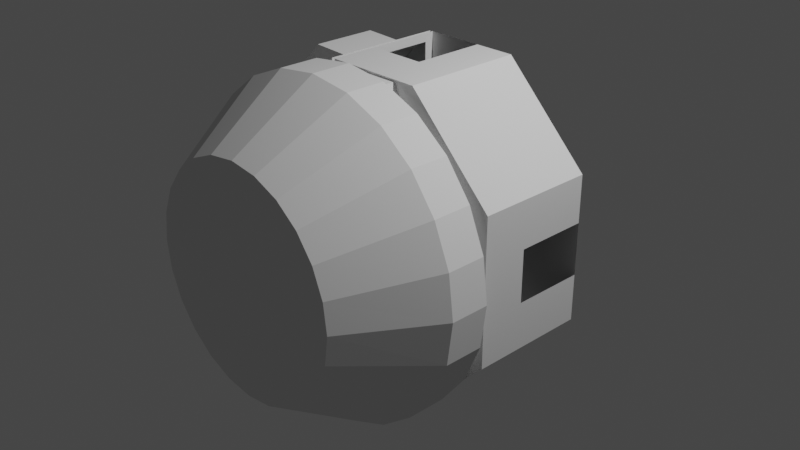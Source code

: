 # Source: Central_Hub.blend  (saved by Blender 3.1.7; exported with 4.5.12 LTS)
import bpy
from mathutils import Matrix  # noqa: F401  (used for matrix-valued properties, if any)

bpy.ops.wm.read_factory_settings(use_empty=True)
scene = bpy.context.scene
scene.name = 'Scene'

# ---- collections
col_collection = bpy.data.collections.new('Collection'); scene.collection.children.link(col_collection)
col_collider_collider = bpy.data.collections.new('collider:collider')  # instanced only; not linked into the scene
col_collider_collider_002 = bpy.data.collections.new('collider:collider.002')  # instanced only; not linked into the scene
col_collider_collider_003 = bpy.data.collections.new('collider:collider.003')  # instanced only; not linked into the scene
col_collider_collider_004 = bpy.data.collections.new('collider:collider.004')  # instanced only; not linked into the scene
col_collider_collider_005 = bpy.data.collections.new('collider:collider.005')  # instanced only; not linked into the scene
col_collider_collider_006 = bpy.data.collections.new('collider:collider.006')  # instanced only; not linked into the scene
col_collider_collider_007 = bpy.data.collections.new('collider:collider.007')  # instanced only; not linked into the scene
col_collider_collider_008 = bpy.data.collections.new('collider:collider.008')  # instanced only; not linked into the scene
col_collider_collider_009 = bpy.data.collections.new('collider:collider.009')  # instanced only; not linked into the scene
col_collider_collider_010 = bpy.data.collections.new('collider:collider.010')  # instanced only; not linked into the scene

# ---- world
world_world = bpy.data.worlds.new('World'); scene.world = world_world
world_world.use_nodes = True; world_world.node_tree.nodes.clear()
_N = world_world.node_tree.nodes; _L = world_world.node_tree.links
n0 = _N.new('ShaderNodeOutputWorld'); n0.name = 'World Output'; n0.location = (300, 300)
n1 = _N.new('ShaderNodeBackground'); n1.name = 'Background'; n1.location = (10, 300)
n1.inputs[0].default_value = (0.05088, 0.05088, 0.05088, 1.0)
_L.new(n1.outputs[0], n0.inputs[0])
n0.is_active_output = True
world_world.color = (0.05088, 0.05088, 0.05088)
world_world.use_sun_shadow = False
world_world.sun_shadow_jitter_overblur = 0.0

# ---- cameras
cam_camera = bpy.data.cameras.new('Camera')
cam_camera.clip_end = 100.0
cam_camera.ortho_scale = 7.314

# ---- lights
light_light = bpy.data.lights.new('Light', 'POINT')
light_light.transmission_factor = 0.0
light_light.energy = 1000.0
light_light.shadow_soft_size = 0.1
light_light.shadow_maximum_resolution = 0.006
light_light.use_absolute_resolution = True

# ---- meshes
me_cylinder_001 = bpy.data.meshes.new('Cylinder.001')
me_cylinder_001.from_pydata([(-1.362e-08, -1.05, 1.783), (0.7128, 0.782, 1.721), (0.4616, -1.05, 1.723), (1.651, 0.782, 0.7827), (1.651, 0.782, -0.7826), (0.8917, -1.05, 1.544), (1.261, -1.05, 1.261), (0.7128, 0.782, -1.721), (1.544, -1.05, 0.8917), (-0.5523, 0.782, -1.721), (-1.721, 0.782, -0.7128), (1.723, -1.05, 0.4616), (-1.266, 0.4345, 0.8271), (1.783, -1.05, -2.301e-07), (1.723, -1.05, -0.4616), (-0.4306, 0.4345, 1.663), (0.9132, 0.782, 0.8425), (1.544, -1.05, -0.8917), (1.651, -0.512, 0.7827), (1.261, -1.05, -1.261), (0.9132, 0.782, -0.3527), (0.8917, -1.05, -1.544), (0.5817, -0.4996, 1.419), (0.4616, -1.05, -1.723), (-0.6413, 0.782, -0.3527), (-1.695e-07, -1.05, -1.783), (-0.4616, -1.05, -1.723), (0.7128, -0.512, -1.721), (-0.8917, -1.05, -1.544), (-0.3801, 0.782, 0.8244), (0.9132, -0.512, -0.3527), (-1.261, -1.05, -1.261), (-1.544, -1.05, -0.8917), (-1.721, -0.512, -0.7128), (-0.6413, -0.512, -0.3527), (-1.723, -1.05, -0.4616), (0.4743, -0.4996, 1.696), (-1.783, -1.05, -1.751e-08), (-1.723, -1.05, 0.4616), (1.651, -0.512, -0.7826), (-1.544, -1.05, 0.8917), (-0.5523, -0.512, -1.721), (-1.266, -0.2574, 0.8271), (-1.261, -1.05, 1.261), (-0.4306, -0.2574, 1.663), (-0.8917, -1.05, 1.544), (-0.3801, -0.512, 0.8244), (-0.4616, -1.05, 1.723), (-1.522e-08, -1.968, 1.215), (0.1624, 0.782, 0.8425), (0.3144, -1.968, 1.173), (0.4991, -0.4996, 1.158), (0.6073, -1.968, 1.052), (0.8588, -1.968, 0.8588), (0.1624, 0.782, 1.094), (1.052, -1.968, 0.6073), (0.1624, -0.4873, 1.094), (-0.3369, 0.782, 1.094), (1.173, -1.968, 0.3144), (0.0005864, -0.4996, 1.395), (1.215, -1.968, -1.932e-07), (-0.3369, 0.782, 1.721), (1.173, -1.968, -0.3144), (1.052, -1.968, -0.6073), (0.1133, -0.4996, 1.695), (0.8588, -1.968, -0.8588), (-0.3735, -0.229, 1.63), (0.6073, -1.968, -1.052), (-0.3735, 0.6829, 1.63), (-0.3792, -0.229, 1.084), (0.3144, -1.968, -1.173), (-1.214e-07, -1.968, -1.215), (-0.3792, 0.6829, 1.084), (-0.3144, -1.968, -1.173), (-0.3369, 0.6829, 1.084), (-0.6073, -1.968, -1.052), (-0.3369, -0.229, 1.084), (-0.8588, -1.968, -0.8588), (-0.3369, 0.6829, 1.63), (-1.052, -1.968, -0.6073), (-0.3369, -0.229, 1.63), (-1.173, -1.968, -0.3144), (-1.721, 0.782, -0.3527), (-1.215, -1.968, -4.836e-08), (-1.721, 0.782, -0.3078), (-1.721, -0.512, -0.3527), (-1.173, -1.968, 0.3144), (-1.052, -1.968, 0.6073), (-1.721, -0.512, -0.3078), (-0.8588, -1.968, 0.8588), (-0.3801, 0.782, -0.1599), (-0.6073, -1.968, 1.052), (-0.3801, -0.512, -0.1599), (-0.3144, -1.968, 1.173), (-0.7078, -0.512, -0.3527), (-0.7078, 0.782, -0.3527), (-1.362e-08, -0.626, 1.783), (-0.7078, -0.512, -0.1599), (0.4616, -0.626, 1.723), (-0.7078, 0.782, -0.3078), (0.8917, -0.626, 1.544), (-0.7078, -0.512, -0.3078), (1.261, -0.626, 1.261), (-0.9082, -0.2216, -0.3078), (1.544, -0.626, 0.8917), (1.723, -0.626, 0.4616), (-1.404, 0.6842, -0.3527), (-1.404, -0.2216, -0.3527), (1.783, -0.626, -1.751e-08), (1.723, -0.626, -0.4616), (-1.404, 0.6842, -0.3078), (1.544, -0.626, -0.8917), (-1.404, -0.2216, -0.3078), (1.261, -0.626, -1.261), (-0.9082, -0.2216, -0.3527), (0.8917, -0.626, -1.544), (-0.3801, 0.4449, 0.8244), (0.4616, -0.626, -1.723), (-0.9082, 0.6842, -0.3527), (-1.695e-07, -0.626, -1.783), (-0.9082, 0.6842, -0.3078), (-0.4616, -0.626, -1.723), (-0.3801, 0.4449, -0.1599), (-0.7078, 0.782, -0.1599), (-0.8917, -0.626, -1.544), (-0.7078, 0.782, 0.8244), (-1.261, -0.626, -1.261), (-0.7078, 0.4449, -0.1599), (-1.544, -0.626, -0.8917), (-1.723, -0.626, -0.4616), (-0.7078, 0.4449, 0.8244), (-1.783, -0.626, 1.951e-07), (-1.721, 0.782, 0.372), (-1.723, -0.626, 0.4616), (-0.3726, 0.782, 1.721), (-1.505, 0.4345, 1.066), (-1.544, -0.626, 0.8917), (-1.261, -0.626, 1.261), (-1.721, -0.512, 0.372), (-0.8917, -0.626, 1.544), (-0.3726, -0.512, 1.721), (-0.8923, 0.4345, 1.68), (-0.4616, -0.626, 1.723), (-1.505, -0.2574, 1.066), (-0.8923, -0.2574, 1.68), (-1.018, -0.512, -1.416), (-1.425, -0.512, -1.009), (-1.425, 0.3787, -1.009), (-1.018, 0.3787, -1.416), (-1.081, -0.512, -1.48), (-1.489, -0.512, -1.073), (-1.489, 0.3787, -1.073), (-1.081, 0.3787, -1.48), (-0.5523, 0.782, -1.56), (-1.56, 0.782, -0.5523), (-1.264, -0.512, -0.8484), (-1.56, -0.512, -0.5523), (-0.5523, -0.512, -1.56), (-0.857, 0.3787, -1.256), (-0.857, -0.512, -1.256), (-1.264, 0.3787, -0.8484), (0.9132, 0.782, -0.4815), (-0.6413, 0.782, -0.4815), (0.9132, -0.512, -0.4815), (-0.6413, -0.512, -0.4815), (0.9132, 0.4263, -0.4815), (-0.6413, 0.4263, -0.4815), (0.9132, 0.782, -0.806), (-0.6413, 0.782, -0.806), (-0.6413, 0.4263, -0.806), (0.9132, 0.4263, -0.806), (-0.3369, -0.512, 1.721), (0.7128, -0.512, 1.721), (0.9132, -0.512, 0.8425), (0.1624, -0.512, 0.8425), (-0.3369, -0.512, 1.094), (0.1624, -0.512, 1.094), (0.1133, -0.6384, 1.695), (0.0005864, -0.6384, 1.395), (0.4743, -0.6384, 1.696), (0.1624, -0.626, 1.094), (0.5817, -0.6384, 1.419), (0.4991, -0.6384, 1.158), (-0.3369, -0.007843, 1.721), (0.2776, 0.782, 1.721), (0.2776, -0.007843, 1.721), (0.2911, 0.782, -1.721), (-0.2885, 0.782, -1.721), (-0.2885, -0.007843, -1.721), (0.2911, -0.007843, -1.721), (-1.721, -0.006162, -0.3078), (1.651, 0.782, 0.2802), (1.651, 0.782, -0.28), (1.651, -0.006162, -0.28), (1.651, -0.006162, 0.2802), (-1.721, 0.782, 0.2789), (-1.721, -0.006162, 0.2789)], [], [(96, 98, 2, 0), (98, 100, 5, 2), (100, 102, 6, 5), (102, 104, 8, 6), (104, 105, 11, 8), (105, 108, 13, 11), (108, 109, 14, 13), (109, 111, 17, 14), (111, 113, 19, 17), (113, 115, 21, 19), (115, 117, 23, 21), (117, 119, 25, 23), (119, 121, 26, 25), (121, 124, 28, 26), (124, 126, 31, 28), (126, 128, 32, 31), (128, 129, 35, 32), (129, 131, 37, 35), (131, 133, 38, 37), (133, 136, 40, 38), (136, 137, 43, 40), (137, 139, 45, 43), (11, 58, 55, 8), (139, 142, 47, 45), (142, 96, 0, 47), (91, 93, 48, 50, 52, 53, 55, 58, 60, 62, 63, 65, 67, 70, 71, 73, 75, 77, 79, 81, 83, 86, 87, 89), (21, 67, 65, 19), (31, 77, 75, 28), (40, 87, 86, 38), (6, 53, 52, 5), (17, 63, 62, 14), (2, 50, 48, 0), (26, 73, 71, 25), (37, 83, 81, 35), (47, 93, 91, 45), (13, 60, 58, 11), (23, 70, 67, 21), (32, 79, 77, 31), (43, 89, 87, 40), (8, 55, 53, 6), (19, 65, 63, 17), (28, 75, 73, 26), (38, 86, 83, 37), (0, 48, 93, 47), (5, 52, 50, 2), (14, 62, 60, 13), (25, 71, 70, 23), (35, 81, 79, 32), (45, 91, 89, 43), (179, 98, 96, 142, 177), (180, 178, 177, 142, 139, 137, 136, 133, 131, 129, 128, 126, 124, 121, 119, 117, 115, 113, 111, 109, 108, 105, 104, 102, 100, 98, 179, 181, 182), (173, 172, 18), (16, 3, 1), (20, 4, 192, 191, 3, 16), (20, 7, 4), (24, 9, 187, 186, 7, 20), (24, 10, 9), (24, 34, 94, 95), (30, 173, 18, 39), (30, 39, 27), (34, 30, 27, 41), (41, 145, 146, 33, 34), (57, 175, 56, 176, 54), (161, 20, 30, 163, 165), (27, 189, 188, 41), (1, 3, 18, 172), (171, 185, 172), (147, 148, 158, 160), (20, 16, 173, 30), (18, 194, 193, 39), (114, 103, 120, 118), (190, 196, 132, 138, 88), (4, 7, 27, 39), (174, 49, 54, 176), (15, 44, 144, 141), (29, 90, 123, 125), (16, 49, 174, 173), (29, 116, 46), (54, 49, 16, 1, 184, 61, 57), (68, 72, 74, 78), (125, 123, 127, 130), (69, 76, 74, 72), (68, 66, 140, 134), (69, 72, 29, 46), (76, 175, 57, 74), (66, 69, 46, 140), (72, 68, 134, 29), (78, 61, 183, 171, 80), (74, 57, 61, 78), (80, 171, 175, 76), (66, 68, 78, 80), (66, 80, 76, 69), (140, 46, 138), (134, 132, 29), (10, 82, 85, 33), (122, 116, 130, 127), (116, 122, 92, 46), (127, 97, 92, 122, 90, 123), (103, 114, 107, 112), (127, 123, 99, 101, 97), (106, 107, 85, 82), (110, 84, 190, 88, 112), (112, 88, 101, 103), (107, 114, 94, 85), (114, 118, 95, 94), (120, 99, 84, 110), (118, 106, 82, 95), (103, 101, 99, 120), (120, 110, 106, 118), (107, 106, 110, 112), (116, 29, 125, 130), (90, 122, 127, 123), (84, 99, 90, 29, 132, 195), (24, 95, 82, 10), (15, 12, 132, 134), (42, 44, 140, 138), (44, 15, 134, 140), (12, 42, 138, 132), (135, 141, 144, 143), (12, 15, 141, 135), (42, 12, 135, 143), (44, 42, 143, 144), (10, 33, 156, 154), (9, 10, 154, 153), (147, 146, 150, 151), (152, 151, 150, 149), (148, 147, 151, 152), (146, 145, 149, 150), (145, 148, 152, 149), (160, 154, 156, 155), (153, 154, 160, 158), (153, 158, 159, 157), (33, 146, 155, 156), (145, 41, 157, 159), (148, 145, 159, 158), (41, 9, 153, 157), (146, 147, 160, 155), (166, 165, 163, 164), (166, 162, 168, 169), (164, 34, 24, 162, 166), (168, 167, 170, 169), (162, 161, 167, 168), (165, 166, 169, 170), (161, 165, 170, 167), (64, 171, 172, 36), (36, 172, 173, 22), (22, 173, 174, 51), (56, 175, 59), (59, 175, 171, 64), (174, 176, 51), (180, 56, 59, 178), (179, 36, 22, 181), (178, 59, 64, 177), (180, 176, 56), (181, 22, 51, 182), (182, 51, 176, 180), (64, 36, 179, 177), (184, 1, 172, 185), (187, 9, 41, 188), (7, 186, 189, 27), (195, 132, 196), (192, 4, 39, 193), (3, 191, 194, 18), (88, 138, 46, 92, 97, 101), (183, 185, 171)])
_uv = me_cylinder_001.uv_layers.new(name='UVMap')
_uv.uv.foreach_set('vector', [1.0, 0.5, 0.9583, 0.5, 0.9583, 1.0, 1.0, 1.0, 0.9583, 0.5, 0.9167, 0.5, 0.9167, 1.0, 0.9583, 1.0, 0.9167, 0.5, 0.875, 0.5, 0.875, 1.0, 0.9167, 1.0, 0.875, 0.5, 0.8333, 0.5, 0.8333, 1.0, 0.875, 1.0, 0.8333, 0.5, 0.7917, 0.5, 0.7917, 1.0, 0.8333, 1.0, 0.7917, 0.5, 0.75, 0.5, 0.75, 1.0, 0.7917, 1.0, 0.75, 0.5, 0.7083, 0.5, 0.7083, 1.0, 0.75, 1.0, 0.7083, 0.5, 0.6667, 0.5, 0.6667, 1.0, 0.7083, 1.0, 0.6667, 0.5, 0.625, 0.5, 0.625, 1.0, 0.6667, 1.0, 0.625, 0.5, 0.5833, 0.5, 0.5833, 1.0, 0.625, 1.0, 0.5833, 0.5, 0.5417, 0.5, 0.5417, 1.0, 0.5833, 1.0, 0.5417, 0.5, 0.5, 0.5, 0.5, 1.0, 0.5417, 1.0, 0.5, 0.5, 0.4583, 0.5, 0.4583, 1.0, 0.5, 1.0, 0.4583, 0.5, 0.4167, 0.5, 0.4167, 1.0, 0.4583, 1.0, 0.4167, 0.5, 0.375, 0.5, 0.375, 1.0, 0.4167, 1.0, 0.375, 0.5, 0.3333, 0.5, 0.3333, 1.0, 0.375, 1.0, 0.3333, 0.5, 0.2917, 0.5, 0.2917, 1.0, 0.3333, 1.0, 0.2917, 0.5, 0.25, 0.5, 0.25, 1.0, 0.2917, 1.0, 0.25, 0.5, 0.2083, 0.5, 0.2083, 1.0, 0.25, 1.0, 0.2083, 0.5, 0.1667, 0.5, 0.1667, 1.0, 0.2083, 1.0, 0.1667, 0.5, 0.125, 0.5, 0.125, 1.0, 0.1667, 1.0, 0.125, 0.5, 0.08333, 0.5, 0.08333, 1.0, 0.125, 1.0, 0.7917, 1.0, 0.7917, 1.0, 0.8333, 1.0, 0.8333, 1.0, 0.08333, 0.5, 0.04167, 0.5, 0.04167, 1.0, 0.08333, 1.0, 0.04167, 0.5, -1.863e-07, 0.5, -1.863e-07, 1.0, 0.04167, 1.0, 0.13, 0.4578, 0.1879, 0.4818, 0.25, 0.49, 0.3121, 0.4818, 0.37, 0.4578, 0.4197, 0.4197, 0.4578, 0.37, 0.4818, 0.3121, 0.49, 0.25, 0.4818, 0.1879, 0.4578, 0.13, 0.4197, 0.08029, 0.37, 0.04215, 0.3121, 0.01818, 0.25, 0.01, 0.1879, 0.01818, 0.13, 0.04215, 0.08029, 0.08029, 0.04215, 0.13, 0.01818, 0.1879, 0.01, 0.25, 0.01818, 0.3121, 0.04215, 0.37, 0.08029, 0.4197, 0.5833, 1.0, 0.5833, 1.0, 0.625, 1.0, 0.625, 1.0, 0.375, 1.0, 0.375, 1.0, 0.4167, 1.0, 0.4167, 1.0, 0.1667, 1.0, 0.1667, 1.0, 0.2083, 1.0, 0.2083, 1.0, 0.875, 1.0, 0.875, 1.0, 0.9167, 1.0, 0.9167, 1.0, 0.6667, 1.0, 0.6667, 1.0, 0.7083, 1.0, 0.7083, 1.0, 0.9583, 1.0, 0.9583, 1.0, 1.0, 1.0, 1.0, 1.0, 0.4583, 1.0, 0.4583, 1.0, 0.5, 1.0, 0.5, 1.0, 0.25, 1.0, 0.25, 1.0, 0.2917, 1.0, 0.2917, 1.0, 0.04167, 1.0, 0.04167, 1.0, 0.08333, 1.0, 0.08333, 1.0, 0.75, 1.0, 0.75, 1.0, 0.7917, 1.0, 0.7917, 1.0, 0.5417, 1.0, 0.5417, 1.0, 0.5833, 1.0, 0.5833, 1.0, 0.3333, 1.0, 0.3333, 1.0, 0.375, 1.0, 0.375, 1.0, 0.125, 1.0, 0.125, 1.0, 0.1667, 1.0, 0.1667, 1.0, 0.8333, 1.0, 0.8333, 1.0, 0.875, 1.0, 0.875, 1.0, 0.625, 1.0, 0.625, 1.0, 0.6667, 1.0, 0.6667, 1.0, 0.4167, 1.0, 0.4167, 1.0, 0.4583, 1.0, 0.4583, 1.0, 0.2083, 1.0, 0.2083, 1.0, 0.25, 1.0, 0.25, 1.0, -1.863e-07, 1.0, -1.863e-07, 1.0, 0.04167, 1.0, 0.04167, 1.0, 0.9167, 1.0, 0.9167, 1.0, 0.9583, 1.0, 0.9583, 1.0, 0.7083, 1.0, 0.7083, 1.0, 0.75, 1.0, 0.75, 1.0, 0.5, 1.0, 0.5, 1.0, 0.5417, 1.0, 0.5417, 1.0, 0.2917, 1.0, 0.2917, 1.0, 0.3333, 1.0, 0.3333, 1.0, 0.08333, 1.0, 0.08333, 1.0, 0.125, 1.0, 0.125, 1.0, 0.516, 0.5, 0.9583, 0.5, -1.863e-07, 0.5, 0.04167, 0.5, 0.1607, 0.5, 0.3686, 0.5, 0.2422, 0.5, 0.1677, 0.5, 0.04167, 0.5, 0.08333, 0.5, 0.125, 0.5, 0.1667, 0.5, 0.2083, 0.5, 0.25, 0.5, 0.2917, 0.5, 0.3333, 0.5, 0.375, 0.5, 0.4167, 0.5, 0.4583, 0.5, 0.5, 0.5, 0.5417, 0.5, 0.5833, 0.5, 0.625, 0.5, 0.6667, 0.5, 0.7083, 0.5, 0.75, 0.5, 0.7917, 0.5, 0.8333, 0.5, 0.875, 0.5, 0.9167, 0.5, 0.9583, 0.5, 0.516, 0.5, 0.6478, 0.5, 0.5276, 0.5, 0.75, 0.4407, 0.75, 0.49, 0.9062, 0.4239, 0.75, 0.4407, 0.9062, 0.4239, 0.75, 0.49, 0.9407, 0.25, 0.9851, 0.2383, 0.9588, 0.3001, 0.9325, 0.362, 0.9062, 0.4239, 0.8848, 0.3848, 0.9407, 0.25, 0.9197, 0.08029, 0.9851, 0.2383, 0.75, 0.05934, 0.7681, 0.01542, 0.7997, 0.02894, 0.8692, 0.05867, 0.9197, 0.08029, 0.8848, 0.1152, 0.75, 0.05934, 0.5803, 0.08029, 0.7681, 0.01542, 0.75, 0.05934, 0.75, 0.05934, 0.75, 0.05934, 0.75, 0.05934, 0.9407, 0.25, 0.8848, 0.3848, 0.9062, 0.4239, 0.9851, 0.2383, 0.9407, 0.25, 0.9851, 0.2383, 0.9197, 0.08029, 0.75, 0.05934, 0.8848, 0.1152, 0.9197, 0.08029, 0.7687, 0.01396, 0.7687, 0.01396, 0.6987, 0.03125, 0.6301, 0.05965, 0.5803, 0.08029, 0.75, 0.05934, 0.6205, 0.387, 0.6205, 0.387, 0.6516, 0.3999, 0.6826, 0.4127, 0.6826, 0.4127, 0.9407, 0.25, 0.9407, 0.25, 0.9407, 0.25, 0.9407, 0.25, 0.9407, 0.25, 0.9197, 0.08029, 0.8683, 0.05824, 0.7977, 0.02793, 0.7687, 0.01396, 0.75, 0.49, 0.9062, 0.4239, 0.9062, 0.4239, 0.75, 0.49, 0.625, 0.4382, 0.6982, 0.4685, 0.75, 0.49, 0.6301, 0.05965, 0.6987, 0.03125, 0.6987, 0.03125, 0.6301, 0.05965, 0.9407, 0.25, 0.8848, 0.3848, 0.8848, 0.3848, 0.9407, 0.25, 0.9062, 0.4239, 0.9325, 0.362, 0.9588, 0.3001, 0.9851, 0.2383, 0.7036, 0.07515, 0.6, 0.1223, 0.6, 0.1223, 0.7036, 0.07515, 0.5603, 0.1285, 0.5314, 0.1983, 0.5268, 0.2094, 0.5268, 0.2094, 0.5603, 0.1285, 0.9851, 0.2383, 0.9197, 0.08029, 0.9197, 0.08029, 0.9851, 0.2383, 0.6826, 0.4127, 0.6826, 0.4127, 0.6826, 0.4127, 0.6826, 0.4127, 0.6167, 0.4267, 0.6167, 0.4267, 0.6012, 0.3893, 0.6012, 0.3893, 0.0, 0.0, 0.0, 0.0, 0.0, 0.0, 0.0, 0.0, 0.75, 0.4407, 0.6826, 0.4127, 0.6826, 0.4127, 0.75, 0.4407, 0.5593, 0.25, 0.5593, 0.25, 0.5593, 0.25, 0.6826, 0.4127, 0.6826, 0.4127, 0.75, 0.4407, 0.75, 0.49, 0.6982, 0.4685, 0.625, 0.4382, 0.6205, 0.387, 0.6202, 0.4307, 0.6158, 0.3906, 0.621, 0.3927, 0.6245, 0.4325, 0.5593, 0.25, 0.6062, 0.1369, 0.6062, 0.1369, 0.5593, 0.25, 0.6158, 0.3906, 0.621, 0.3927, 0.621, 0.3927, 0.6158, 0.3906, 0.6202, 0.4307, 0.6202, 0.4307, 0.6208, 0.4365, 0.6208, 0.4365, 0.6158, 0.3906, 0.6158, 0.3906, 0.6152, 0.3848, 0.6152, 0.3848, 0.621, 0.3927, 0.6205, 0.387, 0.6205, 0.387, 0.621, 0.3927, 0.6202, 0.4307, 0.6158, 0.3906, 0.6152, 0.3848, 0.6208, 0.4365, 0.6158, 0.3906, 0.6202, 0.4307, 0.6208, 0.4365, 0.6152, 0.3848, 0.6245, 0.4325, 0.625, 0.4382, 0.625, 0.4382, 0.625, 0.4382, 0.6245, 0.4325, 0.621, 0.3927, 0.6205, 0.387, 0.625, 0.4382, 0.6245, 0.4325, 0.6245, 0.4325, 0.625, 0.4382, 0.6205, 0.387, 0.621, 0.3927, 0.6202, 0.4307, 0.6202, 0.4307, 0.6245, 0.4325, 0.6245, 0.4325, 0.6202, 0.4307, 0.6245, 0.4325, 0.621, 0.3927, 0.6158, 0.3906, 0.6208, 0.4365, 0.5593, 0.25, 0.5268, 0.2094, 0.6208, 0.4365, 0.5268, 0.2094, 0.5593, 0.25, 0.5803, 0.08029, 0.5625, 0.1232, 0.5625, 0.1232, 0.5803, 0.08029, 0.6062, 0.1369, 0.5593, 0.25, 0.5593, 0.25, 0.6062, 0.1369, 0.5593, 0.25, 0.6062, 0.1369, 0.6062, 0.1369, 0.5593, 0.25, 0.6062, 0.1369, 0.6062, 0.1369, 0.6062, 0.1369, 0.6062, 0.1369, 0.6062, 0.1369, 0.6062, 0.1369, 0.6, 0.1223, 0.7036, 0.07515, 0.609, 0.1073, 0.5734, 0.1265, 0.6062, 0.1369, 0.6062, 0.1369, 0.6131, 0.1203, 0.6131, 0.1203, 0.6062, 0.1369, 0.609, 0.1073, 0.609, 0.1073, 0.5625, 0.1232, 0.5625, 0.1232, 0.5734, 0.1265, 0.5603, 0.1285, 0.5603, 0.1285, 0.5603, 0.1285, 0.5734, 0.1265, 0.5734, 0.1265, 0.5603, 0.1285, 0.6131, 0.1203, 0.6, 0.1223, 0.609, 0.1073, 0.7036, 0.07515, 0.75, 0.05934, 0.5625, 0.1232, 0.7036, 0.07515, 0.7036, 0.07515, 0.75, 0.05934, 0.75, 0.05934, 0.6, 0.1223, 0.6131, 0.1203, 0.5603, 0.1285, 0.5734, 0.1265, 0.7036, 0.07515, 0.609, 0.1073, 0.5625, 0.1232, 0.75, 0.05934, 0.6, 0.1223, 0.6131, 0.1203, 0.6131, 0.1203, 0.6, 0.1223, 0.6, 0.1223, 0.5734, 0.1265, 0.609, 0.1073, 0.7036, 0.07515, 0.609, 0.1073, 0.609, 0.1073, 0.5734, 0.1265, 0.5734, 0.1265, 0.5593, 0.25, 0.5593, 0.25, 0.5593, 0.25, 0.5593, 0.25, 0.6062, 0.1369, 0.6062, 0.1369, 0.6062, 0.1369, 0.6062, 0.1369, 0.5603, 0.1285, 0.6131, 0.1203, 0.0, 0.0, 0.5593, 0.25, 0.5268, 0.2094, 0.5314, 0.1983, 0.75, 0.05934, 0.75, 0.05934, 0.5625, 0.1232, 0.5803, 0.08029, 0.6167, 0.4267, 0.5585, 0.286, 0.5268, 0.2094, 0.6208, 0.4365, 0.5585, 0.286, 0.6167, 0.4267, 0.6208, 0.4365, 0.5268, 0.2094, 0.6167, 0.4267, 0.6167, 0.4267, 0.6208, 0.4365, 0.6208, 0.4365, 0.5585, 0.286, 0.5585, 0.286, 0.5268, 0.2094, 0.5268, 0.2094, 0.5585, 0.286, 0.6012, 0.3893, 0.6012, 0.3893, 0.5585, 0.286, 0.5585, 0.286, 0.6167, 0.4267, 0.6012, 0.3893, 0.5585, 0.286, 0.5585, 0.286, 0.5585, 0.286, 0.5585, 0.286, 0.5585, 0.286, 0.6167, 0.4267, 0.5585, 0.286, 0.5585, 0.286, 0.6012, 0.3893, 0.5803, 0.08029, 0.5803, 0.08029, 0.5803, 0.08029, 0.5803, 0.08029, 0.7681, 0.01542, 0.5803, 0.08029, 0.5803, 0.08029, 0.75, 0.01, 0.6301, 0.05965, 0.6301, 0.05965, 0.6301, 0.05965, 0.6301, 0.05965, 0.6987, 0.03125, 0.6301, 0.05965, 0.6301, 0.05965, 0.6987, 0.03125, 0.6987, 0.03125, 0.6301, 0.05965, 0.6301, 0.05965, 0.6987, 0.03125, 0.6301, 0.05965, 0.6987, 0.03125, 0.6987, 0.03125, 0.6301, 0.05965, 0.6987, 0.03125, 0.6987, 0.03125, 0.6987, 0.03125, 0.6987, 0.03125, 0.6301, 0.05965, 0.5803, 0.08029, 0.5803, 0.08029, 0.6301, 0.05965, 0.75, 0.01, 0.5803, 0.08029, 0.6301, 0.05965, 0.6987, 0.03125, 0.75, 0.01, 0.6987, 0.03125, 0.6987, 0.03125, 0.75, 0.01, 0.5803, 0.08029, 0.6301, 0.05965, 0.6301, 0.05965, 0.5803, 0.08029, 0.6987, 0.03125, 0.7687, 0.01396, 0.75, 0.01, 0.6987, 0.03125, 0.6987, 0.03125, 0.6987, 0.03125, 0.6987, 0.03125, 0.6987, 0.03125, 0.7655, 0.01414, 0.7607, 0.01442, 0.75, 0.01, 0.75, 0.01, 0.6301, 0.05965, 0.6301, 0.05965, 0.6301, 0.05965, 0.6301, 0.05965, 0.75, 0.05934, 0.8848, 0.1152, 0.8848, 0.1152, 0.75, 0.05934, 0.75, 0.05934, 0.75, 0.05934, 0.75, 0.05934, 0.75, 0.05934, 0.75, 0.05934, 0.75, 0.05934, 0.75, 0.05934, 0.75, 0.05934, 0.75, 0.05934, 0.75, 0.05934, 0.8848, 0.1152, 0.8848, 0.1152, 0.75, 0.05934, 0.0, 0.0, 0.0, 0.0, 0.0, 0.0, 0.0, 0.0, 0.8848, 0.1152, 0.75, 0.05934, 0.75, 0.05934, 0.8848, 0.1152, 0.9407, 0.25, 0.9407, 0.25, 0.9407, 0.25, 0.9407, 0.25, 0.0, 0.0, 0.0, 0.0, 0.0, 0.0, 0.0, 0.0, 0.0, 0.0, 0.0, 0.0, 0.0, 0.0, 0.0, 0.0, 0.0, 0.0, 0.0, 0.0, 0.0, 0.0, 0.0, 0.0, 0.0, 0.0, 0.0, 0.0, 0.0, 0.0, 0.0, 0.0, 0.0, 0.0, 0.0, 0.0, 0.0, 0.0, 0.0, 0.0, 0.6826, 0.4127, 0.0, 0.0, 0.0, 0.0, 0.0, 0.0, 0.0, 0.0, 0.0, 0.0, 0.0, 0.0, 0.0, 0.0, 0.0, 0.0, 0.0, 0.0, 0.0, 0.0, 0.0, 0.0, 0.0, 0.0, 0.0, 0.0, 0.6826, 0.4127, 0.6826, 0.4127, 0.6516, 0.3999, 0.0, 0.0, 0.0, 0.0, 0.0, 0.0, 0.0, 0.0, 0.0, 0.0, 0.0, 0.0, 0.6826, 0.4127, 0.6826, 0.4127, 0.0, 0.0, 0.0, 0.0, 0.0, 0.0, 0.0, 0.0, 0.6982, 0.4685, 0.75, 0.49, 0.75, 0.49, 0.6982, 0.4685, 0.7938, 0.02816, 0.7607, 0.01442, 0.7655, 0.01414, 0.7977, 0.02793, 0.9197, 0.08029, 0.8667, 0.05834, 0.8683, 0.05824, 0.9197, 0.08029, 0.5314, 0.1983, 0.5268, 0.2094, 0.5314, 0.1983, 0.9588, 0.3001, 0.9851, 0.2383, 0.9851, 0.2383, 0.9588, 0.3001, 0.9062, 0.4239, 0.9325, 0.362, 0.9325, 0.362, 0.9062, 0.4239, 0.5603, 0.1285, 0.5268, 0.2094, 0.5593, 0.25, 0.6062, 0.1369, 0.6062, 0.1369, 0.6131, 0.1203, 0.625, 0.4382, 0.6982, 0.4685, 0.625, 0.4382])
me_cylinder_001.use_remesh_fix_poles = True
me_cylinder_001.use_remesh_preserve_attributes = False
me_cylinder_001.update()
me_collider = bpy.data.meshes.new('collider')
me_collider.from_pydata([(0.5846, 0.6218, 1.07), (0.5846, 0.6218, 1.825), (0.5846, 2.026, 1.825), (0.5846, 2.026, 1.07), (0.6304, 2.026, 1.07), (0.6304, 2.026, 1.825), (0.6304, 0.6218, 1.825), (0.6304, 0.6218, 1.07)], [(0, 1), (1, 2), (2, 3), (3, 4), (4, 5), (5, 6), (6, 7), (7, 0), (6, 1), (5, 2), (7, 4), (3, 0)], [])
me_collider.use_remesh_fix_poles = True
me_collider.use_remesh_preserve_attributes = False
me_collider.update()
me_collider_002 = bpy.data.meshes.new('collider.002')
me_collider_002.from_pydata([(-0.3126, 0.6218, 1.514), (-0.3126, 0.6218, 1.825), (-0.3126, 2.026, 1.825), (-0.3126, 2.026, 1.514), (0.6304, 2.026, 1.514), (0.6304, 2.026, 1.825), (0.6304, 0.6218, 1.825), (0.6304, 0.6218, 1.514)], [(0, 1), (1, 2), (2, 3), (3, 4), (4, 5), (5, 6), (6, 7), (7, 0), (6, 1), (5, 2), (7, 4), (3, 0)], [])
me_collider_002.use_remesh_fix_poles = True
me_collider_002.use_remesh_preserve_attributes = False
me_collider_002.update()
me_collider_003 = bpy.data.meshes.new('collider.003')
me_collider_003.from_pydata([(1.12, 0.6218, 0.7192), (1.12, 0.6218, 0.7807), (1.12, 2.026, 0.7807), (1.12, 2.026, 0.7192), (1.859, 2.026, 0.7192), (1.859, 2.026, 0.7807), (1.859, 0.6218, 0.7807), (1.859, 0.6218, 0.7192)], [(0, 1), (1, 2), (2, 3), (3, 4), (4, 5), (5, 6), (6, 7), (7, 0), (6, 1), (5, 2), (7, 4), (3, 0)], [])
me_collider_003.use_remesh_fix_poles = True
me_collider_003.use_remesh_preserve_attributes = False
me_collider_003.update()
me_collider_004 = bpy.data.meshes.new('collider.004')
me_collider_004.from_pydata([(-0.2721, 0.6218, 0.05255), (-0.2721, 0.6218, 0.1323), (-0.2721, 2.026, 0.1323), (-0.2721, 2.026, 0.05255), (0.6304, 2.026, 0.05255), (0.6304, 2.026, 0.1323), (0.6304, 0.6218, 0.1323), (0.6304, 0.6218, 0.05255)], [(0, 1), (1, 2), (2, 3), (3, 4), (4, 5), (5, 6), (6, 7), (7, 0), (6, 1), (5, 2), (7, 4), (3, 0)], [])
me_collider_004.use_remesh_fix_poles = True
me_collider_004.use_remesh_preserve_attributes = False
me_collider_004.update()
me_collider_005 = bpy.data.meshes.new('collider.005')
me_collider_005.from_pydata([(0.5672, 0.6218, 0.05255), (0.5672, 0.6218, 0.5896), (0.5672, 2.026, 0.5896), (0.5672, 2.026, 0.05255), (0.6304, 2.026, 0.05255), (0.6304, 2.026, 0.5896), (0.6304, 0.6218, 0.5896), (0.6304, 0.6218, 0.05255)], [(0, 1), (1, 2), (2, 3), (3, 4), (4, 5), (5, 6), (6, 7), (7, 0), (6, 1), (5, 2), (7, 4), (3, 0)], [])
me_collider_005.use_remesh_fix_poles = True
me_collider_005.use_remesh_preserve_attributes = False
me_collider_005.update()
me_collider_006 = bpy.data.meshes.new('collider.006')
me_collider_006.from_pydata([(-0.3126, 0.6218, -0.1583), (-0.3126, 0.6218, 1.8), (-0.3126, 2.026, 1.8), (-0.3126, 2.026, -0.1583), (-0.2505, 2.026, -0.1583), (-0.2505, 2.026, 1.8), (-0.2505, 0.6218, 1.8), (-0.2505, 0.6218, -0.1583)], [(0, 1), (1, 2), (2, 3), (3, 4), (4, 5), (5, 6), (6, 7), (7, 0), (6, 1), (5, 2), (7, 4), (3, 0)], [])
me_collider_006.use_remesh_fix_poles = True
me_collider_006.use_remesh_preserve_attributes = False
me_collider_006.update()
me_collider_007 = bpy.data.meshes.new('collider.007')
me_collider_007.from_pydata([(-1.542, 0.6218, -0.1588), (-1.542, 0.6218, 0.6065), (-1.542, 2.026, 0.6065), (-1.542, 2.026, -0.1588), (-0.8437, 2.026, -0.1588), (-0.8437, 2.026, 0.6065), (-0.8437, 0.6218, 0.6065), (-0.8437, 0.6218, -0.1588)], [(0, 1), (1, 2), (2, 3), (3, 4), (4, 5), (5, 6), (6, 7), (7, 0), (6, 1), (5, 2), (7, 4), (3, 0)], [])
me_collider_007.use_remesh_fix_poles = True
me_collider_007.use_remesh_preserve_attributes = False
me_collider_007.update()
me_collider_008 = bpy.data.meshes.new('collider.008')
me_collider_008.from_pydata([(-0.5119, 0.6218, -1.671), (-0.5119, 0.6218, -1.089), (-0.5119, 1.724, -1.089), (-0.5119, 1.724, -1.671), (0.2727, 1.724, -1.671), (0.2727, 1.724, -1.089), (0.2727, 0.6218, -1.089), (0.2727, 0.6218, -1.671)], [(0, 1), (1, 2), (2, 3), (3, 4), (4, 5), (5, 6), (6, 7), (7, 0), (6, 1), (5, 2), (7, 4), (3, 0)], [])
me_collider_008.use_remesh_fix_poles = True
me_collider_008.use_remesh_preserve_attributes = False
me_collider_008.update()
me_collider_009 = bpy.data.meshes.new('collider.009')
me_collider_009.from_pydata([(1.12, 0.6218, 0.7192), (1.12, 0.6218, 0.7807), (1.12, 2.026, 0.7807), (1.12, 2.026, 0.7192), (1.859, 2.026, 0.7192), (1.859, 2.026, 0.7807), (1.859, 0.6218, 0.7807), (1.859, 0.6218, 0.7192)], [(0, 1), (1, 2), (2, 3), (3, 4), (4, 5), (5, 6), (6, 7), (7, 0), (6, 1), (5, 2), (7, 4), (3, 0)], [])
me_collider_009.use_remesh_fix_poles = True
me_collider_009.use_remesh_preserve_attributes = False
me_collider_009.update()
me_collider_010 = bpy.data.meshes.new('collider.010')
me_collider_010.from_pydata([(1.315, 0.6218, 0.2542), (1.315, 0.6218, 1.246), (1.315, 2.026, 1.246), (1.315, 2.026, 0.2542), (1.664, 2.026, 0.2542), (1.664, 2.026, 1.246), (1.664, 0.6218, 1.246), (1.664, 0.6218, 0.2542)], [(0, 1), (1, 2), (2, 3), (3, 4), (4, 5), (5, 6), (6, 7), (7, 0), (6, 1), (5, 2), (7, 4), (3, 0)], [])
me_collider_010.use_remesh_fix_poles = True
me_collider_010.use_remesh_preserve_attributes = False
me_collider_010.update()

# ---- objects
ob_light = bpy.data.objects.new('Light', light_light)
ob_camera = bpy.data.objects.new('Camera', cam_camera)
ob_freeiva = bpy.data.objects.new('FreeIva', None)
ob_shellcollider = bpy.data.objects.new('shellCollider', me_cylinder_001)
ob_colliders = bpy.data.objects.new('colliders', None)
ob_collider = bpy.data.objects.new('collider', None)
ob_collider_002 = bpy.data.objects.new('collider.002', None)
ob_collider_003 = bpy.data.objects.new('collider.003', None)
ob_collider_004 = bpy.data.objects.new('collider.004', None)
ob_collider_005 = bpy.data.objects.new('collider.005', None)
ob_collider_001 = bpy.data.objects.new('collider.001', None)
ob_collider_006 = bpy.data.objects.new('collider.006', None)
ob_collider_007 = bpy.data.objects.new('collider.007', None)
ob_doorhatch = bpy.data.objects.new('doorHatch', None)
ob_colliders_001 = bpy.data.objects.new('colliders.001', None)
ob_collider_008 = bpy.data.objects.new('collider.008', None)
ob_colliders_002 = bpy.data.objects.new('colliders.002', None)
ob_collider_009 = bpy.data.objects.new('collider.009', None)
ob_mesh_collider = bpy.data.objects.new('mesh:collider', me_collider)
ob_mesh_collider_002 = bpy.data.objects.new('mesh:collider.002', me_collider_002)
ob_mesh_collider_003 = bpy.data.objects.new('mesh:collider.003', me_collider_003)
ob_mesh_collider_004 = bpy.data.objects.new('mesh:collider.004', me_collider_004)
ob_mesh_collider_005 = bpy.data.objects.new('mesh:collider.005', me_collider_005)
ob_mesh_collider_006 = bpy.data.objects.new('mesh:collider.006', me_collider_006)
ob_mesh_collider_007 = bpy.data.objects.new('mesh:collider.007', me_collider_007)
ob_mesh_collider_008 = bpy.data.objects.new('mesh:collider.008', me_collider_008)
ob_mesh_collider_009 = bpy.data.objects.new('mesh:collider.009', me_collider_009)
ob_mesh_collider_010 = bpy.data.objects.new('mesh:collider.010', me_collider_010)

# ---- transforms, parenting, visibility, modifiers, constraints
ob_light.location = (4.076, 1.005, 5.904)
ob_light.rotation_euler = (0.6503, 0.05522, 1.866)
ob_light.lock_rotations_4d = False
ob_light.empty_display_type = 'ARROWS'
ob_light.color = (0.0, 0.0, 0.0, 0.0)
ob_light.lineart.crease_threshold = 0.0
ob_camera.location = (7.359, -6.926, 4.958)
ob_camera.rotation_euler = (1.109, 0.0, 0.8149)
ob_camera.lock_rotations_4d = False
ob_camera.empty_display_type = 'ARROWS'
ob_camera.color = (0.0, 0.0, 0.0, 0.0)
ob_camera.display_type = 'WIRE'
ob_camera.lineart.crease_threshold = 0.0
ob_freeiva.location = (0.0, 0.0, 0.0)
ob_shellcollider.parent = ob_freeiva
ob_shellcollider.location = (0.0, 0.0, 0.0)
ob_colliders.parent = ob_freeiva
ob_colliders.location = (0.0, 0.0, 0.0)
ob_colliders.rotation_euler = (0.0, 0.7854, 0.0)
ob_collider.parent = ob_colliders
ob_collider.matrix_parent_inverse = Matrix(((0.7071, -0.0, -0.7071, -0.0), (-0.0, 1.0, -0.0, -0.0), (0.7071, 0.0, 0.7071, -0.0), (-0.0, -0.0, -0.0, 1.0)))
ob_collider.location = (0.2176, -1.091e-09, 0.07533)
ob_collider.rotation_euler = (-3.19e-07, 0.7854, 3.142)
ob_collider.empty_display_type = 'ARROWS'
ob_collider.empty_display_size = 0.3
ob_collider.instance_type = 'COLLECTION'
ob_collider_002.parent = ob_colliders
ob_collider_002.matrix_parent_inverse = Matrix(((0.7071, -0.0, -0.7071, -0.0), (-0.0, 1.0, -0.0, -0.0), (0.7071, 0.0, 0.7071, -0.0), (-0.0, -0.0, -0.0, 1.0)))
ob_collider_002.location = (0.2176, -1.091e-09, 0.07533)
ob_collider_002.rotation_euler = (-3.19e-07, 0.7854, 3.142)
ob_collider_002.empty_display_type = 'ARROWS'
ob_collider_002.empty_display_size = 0.3
ob_collider_002.instance_type = 'COLLECTION'
ob_collider_003.parent = ob_colliders
ob_collider_003.matrix_parent_inverse = Matrix(((0.7071, -0.0, -0.7071, -0.0), (-0.0, 1.0, -0.0, -0.0), (0.7071, 0.0, 0.7071, -0.0), (-0.0, -0.0, -0.0, 1.0)))
ob_collider_003.location = (0.2176, -1.091e-09, 0.07533)
ob_collider_003.rotation_euler = (-3.19e-07, 0.7854, 3.142)
ob_collider_003.empty_display_type = 'ARROWS'
ob_collider_003.empty_display_size = 0.3
ob_collider_003.instance_type = 'COLLECTION'
ob_collider_004.parent = ob_colliders
ob_collider_004.matrix_parent_inverse = Matrix(((0.7071, -0.0, -0.7071, -0.0), (-0.0, 1.0, -0.0, -0.0), (0.7071, 0.0, 0.7071, -0.0), (-0.0, -0.0, -0.0, 1.0)))
ob_collider_004.location = (0.2176, -1.091e-09, 0.07533)
ob_collider_004.rotation_euler = (-3.19e-07, 0.7854, 3.142)
ob_collider_004.empty_display_type = 'ARROWS'
ob_collider_004.empty_display_size = 0.3
ob_collider_004.instance_type = 'COLLECTION'
ob_collider_005.parent = ob_colliders
ob_collider_005.matrix_parent_inverse = Matrix(((0.7071, -0.0, -0.7071, -0.0), (-0.0, 1.0, -0.0, -0.0), (0.7071, 0.0, 0.7071, -0.0), (-0.0, -0.0, -0.0, 1.0)))
ob_collider_005.location = (0.2176, -1.091e-09, 0.07533)
ob_collider_005.rotation_euler = (-3.19e-07, 0.7854, 3.142)
ob_collider_005.empty_display_type = 'ARROWS'
ob_collider_005.empty_display_size = 0.3
ob_collider_005.instance_type = 'COLLECTION'
ob_collider_001.parent = ob_colliders
ob_collider_001.matrix_parent_inverse = Matrix(((0.7071, -0.0, -0.7071, -0.0), (-0.0, 1.0, -0.0, -0.0), (0.7071, 0.0, 0.7071, -0.0), (-0.0, -0.0, -0.0, 1.0)))
ob_collider_001.location = (0.2176, -1.091e-09, 0.07533)
ob_collider_001.rotation_euler = (-3.19e-07, 0.7854, 3.142)
ob_collider_001.empty_display_type = 'ARROWS'
ob_collider_001.empty_display_size = 0.3
ob_collider_001.instance_type = 'COLLECTION'
ob_collider_006.parent = ob_colliders
ob_collider_006.matrix_parent_inverse = Matrix(((0.7071, -0.0, -0.7071, -0.0), (-0.0, 1.0, -0.0, -0.0), (0.7071, 0.0, 0.7071, -0.0), (-0.0, -0.0, -0.0, 1.0)))
ob_collider_006.location = (0.2176, -1.091e-09, 0.07533)
ob_collider_006.rotation_euler = (-3.19e-07, 0.7854, 3.142)
ob_collider_006.empty_display_type = 'ARROWS'
ob_collider_006.empty_display_size = 0.3
ob_collider_006.instance_type = 'COLLECTION'
ob_collider_007.parent = ob_colliders
ob_collider_007.matrix_parent_inverse = Matrix(((0.7071, -0.0, -0.7071, -0.0), (-0.0, 1.0, -0.0, -0.0), (0.7071, 0.0, 0.7071, -0.0), (-0.0, -0.0, -0.0, 1.0)))
ob_collider_007.location = (0.2176, -1.091e-09, 0.07533)
ob_collider_007.rotation_euler = (-3.19e-07, 0.7854, 3.142)
ob_collider_007.empty_display_type = 'ARROWS'
ob_collider_007.empty_display_size = 0.3
ob_collider_007.instance_type = 'COLLECTION'
ob_doorhatch.location = (-1.726, 0.3824, -1.192e-07)
ob_doorhatch.rotation_mode = 'QUATERNION'
ob_doorhatch.rotation_quaternion = (3.091e-08, -0.7071, 3.091e-08, -0.7071)
ob_doorhatch.scale = (0.75, 0.75, 0.75)
ob_colliders_001.location = (0.0, 0.0, 0.0)
ob_colliders_001.rotation_euler = (0.0, 0.7854, 0.0)
ob_collider_008.parent = ob_colliders
ob_collider_008.matrix_parent_inverse = Matrix(((0.7071, -0.0, -0.7071, -0.0), (-0.0, 1.0, -0.0, -0.0), (0.7071, 0.0, 0.7071, -0.0), (-0.0, -0.0, -0.0, 1.0)))
ob_collider_008.location = (0.91, 3.719e-07, -0.6171)
ob_collider_008.rotation_euler = (-3.19e-07, 0.7854, -3.142)
ob_collider_008.scale = (1.0, 1.0, 1.0)
ob_collider_008.empty_display_type = 'ARROWS'
ob_collider_008.empty_display_size = 0.3
ob_collider_008.instance_type = 'COLLECTION'
ob_colliders_002.location = (0.0, 0.0, 0.0)
ob_colliders_002.rotation_euler = (0.0, 0.7854, 0.0)
ob_collider_009.parent = ob_colliders
ob_collider_009.matrix_parent_inverse = Matrix(((0.7071, -0.0, -0.7071, -0.0), (-0.0, 1.0, -0.0, -0.0), (0.7071, 0.0, 0.7071, -0.0), (-0.0, -0.0, -0.0, 1.0)))
ob_collider_009.location = (0.3803, 1.671e-07, -0.4444)
ob_collider_009.rotation_euler = (-3.19e-07, 0.7854, -3.142)
ob_collider_009.scale = (1.0, 1.0, 1.0)
ob_collider_009.empty_display_type = 'ARROWS'
ob_collider_009.empty_display_size = 0.3
ob_collider_009.instance_type = 'COLLECTION'
ob_mesh_collider.location = (0.0, 0.0, 0.0)
ob_mesh_collider_002.location = (0.0, 0.0, 0.0)
ob_mesh_collider_003.location = (0.0, 0.0, 0.0)
ob_mesh_collider_004.location = (0.0, 0.0, 0.0)
ob_mesh_collider_005.location = (0.0, 0.0, 0.0)
ob_mesh_collider_006.location = (0.0, 0.0, 0.0)
ob_mesh_collider_007.location = (0.0, 0.0, 0.0)
ob_mesh_collider_008.location = (0.0, 0.0, 0.0)
ob_mesh_collider_009.location = (0.0, 0.0, 0.0)
ob_mesh_collider_010.location = (0.0, 0.0, 0.0)
ob_collider.instance_collection = col_collider_collider
ob_collider_002.instance_collection = col_collider_collider_002
ob_collider_003.instance_collection = col_collider_collider_003
ob_collider_004.instance_collection = col_collider_collider_004
ob_collider_005.instance_collection = col_collider_collider_005
ob_collider_001.instance_collection = col_collider_collider_006
ob_collider_006.instance_collection = col_collider_collider_007
ob_collider_007.instance_collection = col_collider_collider_008
ob_collider_008.instance_collection = col_collider_collider_009
ob_collider_009.instance_collection = col_collider_collider_010

# ---- collection membership
col_collection.objects.link(ob_light)
col_collection.objects.link(ob_camera)
col_collection.objects.link(ob_freeiva)
col_collection.objects.link(ob_shellcollider)
col_collection.objects.link(ob_colliders)
col_collection.objects.link(ob_collider)
col_collection.objects.link(ob_collider_002)
col_collection.objects.link(ob_collider_003)
col_collection.objects.link(ob_collider_004)
col_collection.objects.link(ob_collider_005)
col_collection.objects.link(ob_collider_001)
col_collection.objects.link(ob_collider_006)
col_collection.objects.link(ob_collider_007)
col_collection.objects.link(ob_doorhatch)
col_collection.objects.link(ob_colliders_001)
col_collection.objects.link(ob_collider_008)
col_collection.objects.link(ob_colliders_002)
col_collection.objects.link(ob_collider_009)
col_collider_collider.objects.link(ob_mesh_collider)
col_collider_collider_002.objects.link(ob_mesh_collider_002)
col_collider_collider_003.objects.link(ob_mesh_collider_003)
col_collider_collider_004.objects.link(ob_mesh_collider_004)
col_collider_collider_005.objects.link(ob_mesh_collider_005)
col_collider_collider_006.objects.link(ob_mesh_collider_006)
col_collider_collider_007.objects.link(ob_mesh_collider_007)
col_collider_collider_008.objects.link(ob_mesh_collider_008)
col_collider_collider_009.objects.link(ob_mesh_collider_009)
col_collider_collider_010.objects.link(ob_mesh_collider_010)

# ---- scene / render settings (as saved in the file)
scene.camera = ob_camera
scene.frame_start = 1; scene.frame_end = 250; scene.frame_set(2)
scene.render.engine = 'BLENDER_EEVEE_NEXT'
scene.cycles.sampling_pattern = 'TABULATED_SOBOL'
scene.cycles.use_light_tree = False
scene.view_settings.view_transform = 'Filmic'
bpy.context.view_layer.update()
